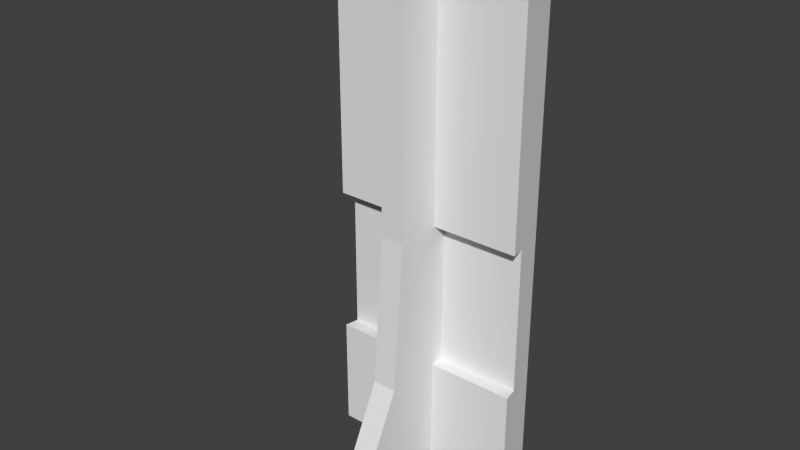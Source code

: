 # Source: MurBorderExt10.blend  (saved by Blender 2.61.0; exported with 4.5.12 LTS)
import bpy
from mathutils import Matrix  # noqa: F401  (used for matrix-valued properties, if any)

bpy.ops.wm.read_factory_settings(use_empty=True)
scene = bpy.context.scene
scene.name = 'Scene'

# ---- collections
col_collection_1 = bpy.data.collections.new('Collection 1'); scene.collection.children.link(col_collection_1)

# ---- world
world_world = bpy.data.worlds.new('World'); scene.world = world_world
world_world.color = (0.05088, 0.05088, 0.05088)
world_world.use_sun_shadow = False
world_world.sun_shadow_jitter_overblur = 0.0
world_world.cycles.sampling_method = 'MANUAL'
world_world.cycles.sample_map_resolution = 256

# ---- meshes
me_cube_003 = bpy.data.meshes.new('Cube.003')
me_cube_003.from_pydata([(-0.03365, -0.3314, -0.09695), (-0.03422, 0.1076, -0.09695), (-0.03365, -0.1675, 1.432), (-0.03422, 0.1076, 1.432), (-0.03393, -0.01707, -0.09695), (-0.03393, -0.01707, 1.432), (-0.278, -0.01655, -0.09695), (-0.278, -0.01655, 1.432), (-0.2566, 0.1062, 1.432), (-0.2566, 0.1062, -0.09695), (-0.03365, -0.1417, 0.6363), (-0.03422, 0.1076, 0.6363), (-0.03393, -0.01707, 0.6363), (-0.278, -0.01655, 0.6363), (-0.2566, 0.1062, 0.6363), (-0.03365, -0.1754, 0.2206), (-0.03422, 0.1076, 0.2206), (-0.03393, -0.01707, 0.2206), (-0.278, -0.01655, 0.2206), (-0.2566, 0.1062, 0.2206), (-0.03402, 0.02304, -0.09695), (-0.03402, 0.02304, 1.432), (-0.2711, 0.02296, 1.432), (-0.2711, 0.02296, -0.09695), (-0.2711, 0.02296, 0.2206), (-0.2711, 0.02296, 0.6363), (-0.03399, 0.02304, 0.6363), (-0.03399, 0.02304, 0.2206), (-0.03365, -0.1417, 1.329), (-0.03422, 0.1076, 1.329), (-0.03393, -0.01707, 1.329), (-0.278, -0.01655, 1.329), (-0.2566, 0.1062, 1.329), (-0.2711, 0.02296, 1.329), (0.0004289, -0.3313, -0.09695), (-0.0001416, 0.1077, -0.09695), (0.0004289, -0.1674, 1.432), (-0.0001414, 0.1077, 1.432), (0.0001438, -0.01698, -0.09695), (0.0001438, -0.01698, 1.432), (0.0004289, -0.1416, 0.6363), (-0.0001416, 0.1077, 0.6363), (0.0004289, -0.1753, 0.2206), (-0.0001416, 0.1077, 0.2206), (5.174e-05, 0.02312, -0.09695), (5.174e-05, 0.02312, 1.432), (0.0004289, -0.1416, 1.329), (-0.0001414, 0.1077, 1.329)], [], [(12, 17, 15, 10), (0, 15, 17, 4), (4, 17, 18, 6), (11, 16, 19, 14), (16, 1, 9, 19), (5, 21, 22, 7), (21, 3, 8, 22), (1, 20, 23, 9), (20, 4, 6, 23), (19, 24, 25, 14), (9, 23, 24, 19), (23, 6, 18, 24), (25, 24, 27, 26), (12, 26, 27, 17), (12, 13, 25, 26), (17, 27, 24, 18), (5, 30, 28, 2), (30, 12, 10, 28), (12, 30, 31, 13), (30, 5, 7, 31), (3, 29, 32, 8), (29, 11, 14, 32), (25, 33, 32, 14), (33, 22, 8, 32), (13, 31, 33, 25), (31, 7, 22, 33), (34, 0, 4, 38), (2, 36, 39, 5), (0, 34, 42, 15), (40, 10, 15, 42), (43, 16, 11, 41), (35, 1, 16, 43), (44, 20, 1, 35), (38, 4, 20, 44), (21, 45, 37, 3), (5, 39, 45, 21), (46, 28, 10, 40), (36, 2, 28, 46), (47, 29, 3, 37), (41, 11, 29, 47)])
_uv = me_cube_003.uv_layers.new(name='UVMap')
_uv.uv.foreach_set('vector', [5.185e-07, 0.467, 1.673e-07, 0.2023, 0.1008, 0.2023, 0.07939, 0.467, 0.2002, 0.0, 0.1008, 0.2023, 1.673e-07, 0.2023, 0.0, 9.017e-08, 0.6703, 0.2648, 0.6703, 0.467, 0.5209, 0.467, 0.5209, 0.2648, 0.2219, 0.467, 0.2219, 0.2023, 0.3713, 0.2023, 0.3713, 0.467, 0.2219, 0.2023, 0.2219, 3.417e-07, 0.3713, 0.0, 0.3713, 0.2023, 0.7847, 0.5176, 0.7646, 0.5176, 0.7645, 0.3998, 0.7846, 0.3998, 0.7425, 0.9702, 0.696, 0.9702, 0.6958, 0.8412, 0.7423, 0.8412, 0.5207, 0.5072, 0.5207, 0.561, 0.3713, 0.5609, 0.3713, 0.507, 0.5207, 0.5612, 0.5207, 0.5867, 0.3713, 0.5866, 0.3713, 0.561, 0.6958, 0.1747, 0.7423, 0.1747, 0.7423, 0.4033, 0.6958, 0.4033, 0.6958, 0.0, 0.7423, 9.492e-09, 0.7423, 0.1747, 0.6958, 0.1747, 0.6703, 0.467, 0.6958, 0.467, 0.6958, 0.6693, 0.6703, 0.6693, 0.5209, 0.2648, 0.5209, 9.492e-08, 0.6703, 4.746e-08, 0.6703, 0.2648, 0.6958, 0.2648, 0.6703, 0.2648, 0.6703, 4.746e-08, 0.6958, 0.0, 0.5207, 0.634, 0.3713, 0.634, 0.3713, 0.6084, 0.5207, 0.6084, 0.5207, 0.634, 0.5207, 0.6595, 0.3713, 0.6595, 0.3713, 0.634, 7.593e-08, 0.974, 1.447e-07, 0.908, 0.07939, 0.908, 0.09582, 0.974, 1.447e-07, 0.908, 5.185e-07, 0.467, 0.07939, 0.467, 0.07939, 0.908, 0.5209, 5.141e-05, 0.5207, 0.4411, 0.3713, 0.441, 0.3715, 0.0, 0.5207, 0.4411, 0.5207, 0.507, 0.3713, 0.507, 0.3713, 0.441, 0.2219, 0.974, 0.2219, 0.908, 0.3713, 0.908, 0.3713, 0.974, 0.2219, 0.908, 0.2219, 0.467, 0.3713, 0.467, 0.3713, 0.908, 0.7423, 0.4033, 0.7423, 0.7842, 0.6958, 0.7842, 0.6958, 0.4033, 0.7423, 0.7842, 0.7423, 0.8412, 0.6958, 0.8412, 0.6958, 0.7842, 0.7846, 0.0, 0.7846, 0.3478, 0.7645, 0.3478, 0.7645, 0.0, 0.7846, 0.3478, 0.7846, 0.3998, 0.7645, 0.3998, 0.7645, 0.3478, 0.3713, 0.6084, 0.3713, 0.5867, 0.5715, 0.5867, 0.5716, 0.6084, 0.5209, 0.4887, 0.5209, 0.467, 0.6167, 0.467, 0.6167, 0.4887, 0.7425, 0.0, 0.7642, 1.367e-06, 0.7644, 0.2254, 0.7427, 0.2254, 0.7645, 0.491, 0.7427, 0.491, 0.7427, 0.2254, 0.7644, 0.2254, 0.2002, 0.2023, 0.2219, 0.2023, 0.2219, 0.467, 0.2002, 0.467, 0.2002, 3.797e-07, 0.2219, 3.417e-07, 0.2219, 0.2023, 0.2002, 0.2023, 0.5424, 0.561, 0.5207, 0.561, 0.5207, 0.5072, 0.5424, 0.5072, 0.5424, 0.5867, 0.5207, 0.5867, 0.5207, 0.5612, 0.5424, 0.5612, 0.7425, 0.9702, 0.7425, 0.9889, 0.696, 0.9889, 0.696, 0.9702, 0.7847, 0.5176, 0.7847, 0.5347, 0.7646, 0.5347, 0.7646, 0.5176, 0.7644, 0.932, 0.7427, 0.932, 0.7427, 0.491, 0.7645, 0.491, 0.7644, 1.0, 0.7427, 1.0, 0.7427, 0.932, 0.7644, 0.932, 0.2002, 0.908, 0.2219, 0.908, 0.2219, 0.974, 0.2002, 0.974, 0.2002, 0.467, 0.2219, 0.467, 0.2219, 0.908, 0.2002, 0.908])
me_cube_003.use_remesh_preserve_volume = False
me_cube_003.use_remesh_preserve_attributes = False
me_cube_003.use_mirror_vertex_groups = False
me_cube_003.update()

# ---- objects
ob_cube_002 = bpy.data.objects.new('Cube.002', me_cube_003)

# ---- transforms, parenting, visibility, modifiers, constraints
ob_cube_002.location = (0.0, 0.0, 0.0)
ob_cube_002.lineart.crease_threshold = 0.0
_m = ob_cube_002.modifiers.new('Mirror', 'MIRROR')

# ---- collection membership
col_collection_1.objects.link(ob_cube_002)

# ---- scene / render settings (as saved in the file)
scene.frame_start = 1; scene.frame_end = 250; scene.frame_set(1)
scene.render.engine = 'BLENDER_EEVEE_NEXT'
scene.render.image_settings.color_mode = 'RGB'
scene.render.image_settings.compression = 90
scene.render.resolution_percentage = 50
scene.render.dither_intensity = 0.0
scene.render.bake_margin = 2
scene.render.bake_bias = 0.0
scene.cycles.use_denoising = False
scene.cycles.samples = 10
scene.cycles.sampling_pattern = 'TABULATED_SOBOL'
scene.cycles.light_sampling_threshold = 0.0
scene.cycles.use_adaptive_sampling = False
scene.cycles.use_light_tree = False
scene.cycles.blur_glossy = 0.0
scene.cycles.volume_bounces = 1
scene.cycles.pixel_filter_type = 'GAUSSIAN'
scene.cycles.sample_clamp_indirect = 0.0
scene.view_settings.view_transform = 'Standard'
bpy.context.view_layer.update()

# ---- added for rendering (the .blend has no active camera and no usable light): camera, sun
cam_auto = bpy.data.cameras.new('AutoCamera')
cam_auto.lens = 50.0
cam_auto.sensor_width = 36.0
cam_auto.clip_end = 1000.0
ob_auto_camera = bpy.data.objects.new('AutoCamera', cam_auto)
scene.collection.objects.link(ob_auto_camera)
ob_auto_camera.location = (1.55927, -1.98299, 1.91505)
ob_auto_camera.rotation_euler = (1.09748, -7.21219e-08, 0.694738)
scene.camera = ob_auto_camera
light_auto_sun = bpy.data.lights.new('AutoSun', 'SUN')
light_auto_sun.energy = 3.0
light_auto_sun.angle = 0.0523599
ob_auto_sun = bpy.data.objects.new('AutoSun', light_auto_sun)
scene.collection.objects.link(ob_auto_sun)
ob_auto_sun.rotation_euler = (0.872665, 0.174533, 0.523599)
bpy.context.view_layer.update()
